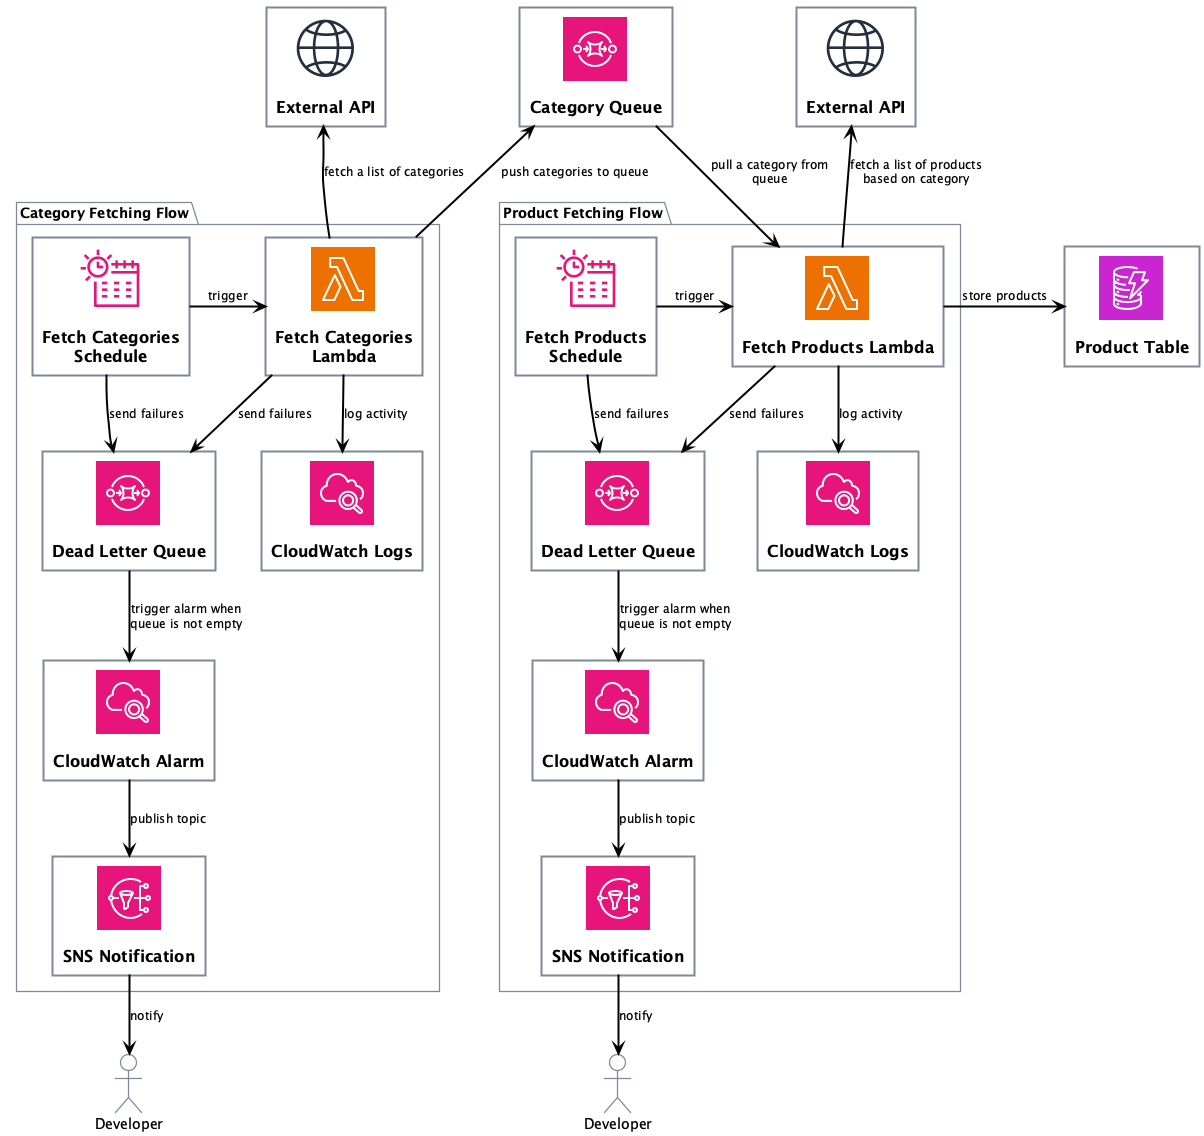

The diagram above was rendered by PlantUML. Its source (embedded in the PNG):
@startuml
!includeurl https://raw.githubusercontent.com/awslabs/aws-icons-for-plantuml/v19.0/dist/AWSCommon.puml
!includeurl https://raw.githubusercontent.com/awslabs/aws-icons-for-plantuml/v19.0/dist/ApplicationIntegration/EventBridgeScheduler.puml
!includeurl https://raw.githubusercontent.com/awslabs/aws-icons-for-plantuml/v19.0/dist/ApplicationIntegration/SimpleQueueService.puml
!includeurl https://raw.githubusercontent.com/awslabs/aws-icons-for-plantuml/v19.0/dist/ApplicationIntegration/SimpleNotificationService.puml
!includeurl https://raw.githubusercontent.com/awslabs/aws-icons-for-plantuml/v19.0/dist/Compute/Lambda.puml
!includeurl https://raw.githubusercontent.com/awslabs/aws-icons-for-plantuml/v19.0/dist/ManagementGovernance/CloudWatch.puml
!includeurl https://raw.githubusercontent.com/awslabs/aws-icons-for-plantuml/v19.0/dist/Database/DynamoDB.puml
!includeurl https://raw.githubusercontent.com/awslabs/aws-icons-for-plantuml/v19.0/dist/General/Globe.puml

!includeurl https://raw.githubusercontent.com/awslabs/aws-icons-for-plantuml/v19.0/dist/AWSSimplified.puml

actor dev1 as "Developer"
actor dev2 as "Developer"
Globe(api1, "External API", "")
Globe(api2, "External API", "")
SimpleQueueService(sqs, "Category Queue", "")
DynamoDB(dynamodb, "Product Table", "")

package "Category Fetching Flow" {
  EventBridgeScheduler(schedule1, "Fetch Categories Schedule", "")
  Lambda(lambda1, "Fetch Categories Lambda", "")
  CloudWatch(cloudwatch1, "CloudWatch Logs", "")
  SimpleQueueService(dlq1, "Dead Letter Queue", "")
  CloudWatch(alarm1, "CloudWatch Alarm", "")
  SimpleNotificationService(sns1, "SNS Notification", "")

  schedule1 -> lambda1 : trigger
  schedule1 -> dlq1 : send failures
  api1 <-- lambda1 : fetch a list of categories
  sqs <-- lambda1 : push categories to queue

  lambda1 --> cloudwatch1 : log activity
  lambda1 --> dlq1 : send failures
  dlq1 --> alarm1 : trigger alarm when queue is not empty
  alarm1 --> sns1 : publish topic
  sns1 --> dev1 : notify
}

package "Product Fetching Flow" {
  EventBridgeScheduler(schedule2, "Fetch Products Schedule", "")
  Lambda(lambda2, "Fetch Products Lambda", "")
  CloudWatch(cloudwatch2, "CloudWatch Logs", "")
  SimpleQueueService(dlq2, "Dead Letter Queue", "")
  CloudWatch(alarm2, "CloudWatch Alarm", "")
  SimpleNotificationService(sns2, "SNS Notification", "")

  schedule2 -> lambda2 : trigger
  schedule2 -> dlq2 : send failures
  api2 <-- lambda2 : fetch a list of products based on category
  sqs --> lambda2 : pull a category from queue
  lambda2 -> dynamodb : store products

  lambda2 --> cloudwatch2 : log activity
  lambda2 --> dlq2 : send failures
  dlq2 --> alarm2 : trigger alarm when queue is not empty
  alarm2 --> sns2 : publish topic
  sns2 --> dev2 : notify
}
@enduml